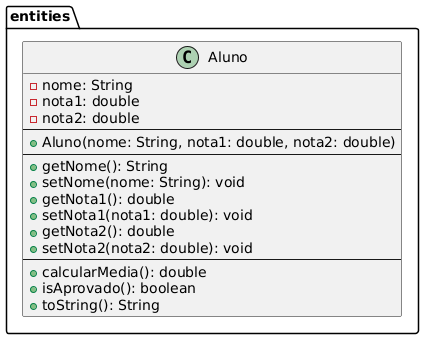

The diagram above was rendered by PlantUML. Its source (embedded in the PNG):
@startuml
package entities {
  class Aluno {
    - nome: String
    - nota1: double
    - nota2: double
    --
    + Aluno(nome: String, nota1: double, nota2: double)
    --
    + getNome(): String
    + setNome(nome: String): void
    + getNota1(): double
    + setNota1(nota1: double): void
    + getNota2(): double
    + setNota2(nota2: double): void
    --
    + calcularMedia(): double
    + isAprovado(): boolean
    + toString(): String
  }
}
@enduml